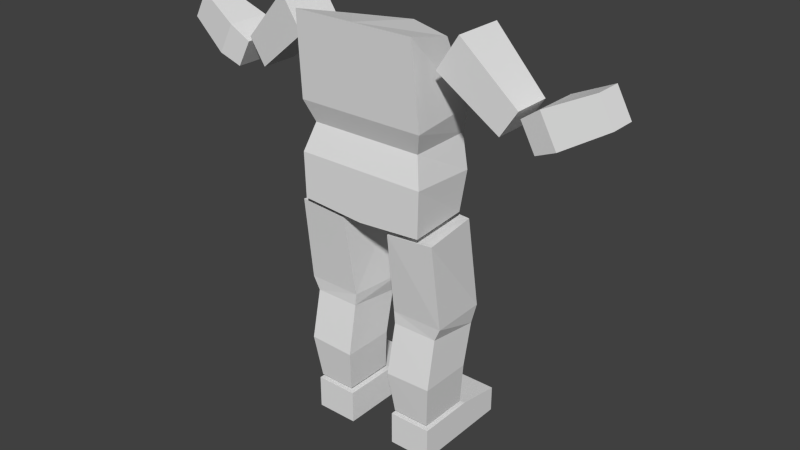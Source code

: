 # Source: axisTest.blend  (saved by Blender 2.76.0; exported with 4.5.12 LTS)
import bpy
from mathutils import Matrix  # noqa: F401  (used for matrix-valued properties, if any)

bpy.ops.wm.read_factory_settings(use_empty=True)
scene = bpy.context.scene
scene.name = 'Scene'

# ---- collections
col_collection_1 = bpy.data.collections.new('Collection 1'); scene.collection.children.link(col_collection_1)

# ---- world
world_world = bpy.data.worlds.new('World'); scene.world = world_world
world_world.color = (0.05088, 0.05088, 0.05088)
world_world.use_sun_shadow = False
world_world.sun_shadow_jitter_overblur = 0.0
world_world.cycles.sampling_method = 'MANUAL'
world_world.cycles.sample_map_resolution = 256

# ---- meshes
me_cube_005 = bpy.data.meshes.new('Cube.005')
me_cube_005.from_pydata([(-3.065, -0.2721, 5.146), (-2.867, -0.2721, 5.505), (-3.065, 0.07793, 5.146), (-2.867, 0.07793, 5.505), (-2.221, -0.3512, 4.679), (-2.024, -0.3512, 5.039), (-2.221, 0.1571, 4.679), (-2.024, 0.1571, 5.039), (-1.767, -0.3487, 4.768), (-1.992, -0.3487, 5.111), (-1.767, 0.1595, 4.768), (-1.992, 0.1595, 5.111), (-0.9949, -0.462, 5.365), (-1.292, -0.462, 5.816), (-0.9949, 0.2081, 5.365), (-1.292, 0.2081, 5.816), (-0.8752, -0.6035, 3.345), (-0.8382, -0.692, 5.757), (-0.8071, 0.285, 3.345), (-0.7033, 0.1144, 5.542), (0.0, 0.3876, 5.542), (0.0, 0.5838, 3.28), (0.0, -0.692, 5.757), (0.0, -0.6035, 3.28), (-0.9564, -0.3542, 1.887), (-1.013, -0.5119, 3.254), (-0.958, 0.3925, 1.788), (-0.8763, 0.3928, 3.235), (-0.3313, -0.3542, 1.887), (-0.3469, -0.5161, 3.199), (-0.3329, 0.3925, 1.788), (-0.319, 0.4801, 3.217), (-0.9266, -0.4341, 0.09871), (-0.9266, -0.4341, 0.5565), (-0.9266, 0.973, 0.09871), (-0.9266, 0.973, 0.4596), (-0.3411, -0.4341, 0.09871), (-0.3411, -0.4341, 0.5565), (-0.3411, 0.973, 0.09871), (-0.3411, 0.973, 0.4596), (-0.9266, 0.3519, 0.5565), (-0.9266, 0.3519, 0.09871), (-0.3411, 0.3519, 0.5565), (-0.3411, 0.3519, 0.09871), (-0.8948, -0.4136, 0.6138), (-2.505, -0.3966, 4.808), (-0.8948, 0.2888, 0.6138), (-2.279, -0.3966, 5.22), (-0.3784, -0.4136, 0.6138), (-2.505, 0.1863, 4.808), (-0.3784, 0.2888, 0.6138), (-2.279, 0.1863, 5.22), (-1.041, -0.3657, 2.071), (-0.9913, 0.4578, 2.037), (-0.2644, 0.4711, 2.03), (-0.3147, -0.3514, 2.055), (-0.9652, -0.4893, 1.221), (-0.9652, 0.2476, 1.221), (-0.3211, 0.246, 1.201), (-0.3211, -0.4909, 1.201), (-0.8909, -0.6039, 3.958), (-0.8413, 0.3755, 3.878), (0.0, -0.6039, 3.958), (0.0, 0.6806, 3.84), (-0.8811, -0.5936, 4.629), (-0.8417, 0.36, 4.694), (0.0, -0.5936, 4.629), (0.0, 0.6662, 4.694), (-0.7409, 0.4057, 4.322), (0.0, -0.4864, 4.337), (0.0, 0.7117, 4.237), (-0.7774, -0.4864, 4.337)], [], [(1, 3, 2, 0), (51, 7, 6, 49), (7, 5, 4, 6), (47, 1, 0, 45), (45, 49, 6, 4), (47, 51, 3, 1), (9, 11, 10, 8), (11, 15, 14, 10), (15, 13, 12, 14), (13, 9, 8, 12), (8, 10, 14, 12), (13, 15, 11, 9), (60, 61, 18, 16), (62, 60, 16, 23), (22, 20, 19, 17), (16, 18, 21, 23), (61, 63, 21, 18), (52, 53, 26, 24), (53, 54, 30, 26), (54, 55, 28, 30), (55, 52, 24, 28), (29, 31, 27, 25), (40, 35, 34, 41), (35, 39, 38, 34), (42, 37, 36, 43), (37, 33, 32, 36), (41, 34, 38, 43), (42, 39, 35, 40), (37, 42, 40, 33), (32, 41, 43, 36), (39, 42, 43, 38), (33, 40, 41, 32), (56, 57, 46, 44), (57, 58, 50, 46), (58, 59, 48, 50), (59, 56, 44, 48), (44, 46, 50, 48), (29, 25, 52, 55), (31, 29, 55, 54), (27, 31, 54, 53), (25, 27, 53, 52), (24, 26, 57, 56), (30, 28, 59, 58), (28, 24, 56, 59), (0, 2, 49, 45), (26, 30, 58, 57), (5, 7, 51, 47), (5, 47, 45, 4), (3, 51, 49, 2), (68, 70, 63, 61), (69, 71, 60, 62), (71, 68, 61, 60), (17, 19, 65, 64), (22, 17, 64, 66), (19, 20, 67, 65), (64, 65, 68, 71), (66, 64, 71, 69), (65, 67, 70, 68)])
me_cube_005.use_remesh_preserve_volume = False
me_cube_005.use_remesh_preserve_attributes = False
me_cube_005.use_mirror_vertex_groups = False
me_cube_005.update()

# ---- objects
ob_body = bpy.data.objects.new('body', me_cube_005)

# ---- transforms, parenting, visibility, modifiers, constraints
ob_body.location = (0.0, 0.0, 0.0)
ob_body.lineart.crease_threshold = 0.0
_m = ob_body.modifiers.new('Mirror', 'MIRROR')
_m.use_clip = True

# ---- collection membership
col_collection_1.objects.link(ob_body)

# ---- scene / render settings (as saved in the file)
scene.frame_start = 1; scene.frame_end = 250; scene.frame_set(0)
scene.render.engine = 'BLENDER_EEVEE_NEXT'
scene.render.resolution_percentage = 50
scene.render.dither_intensity = 0.0
scene.cycles.use_denoising = False
scene.cycles.samples = 10
scene.cycles.sampling_pattern = 'TABULATED_SOBOL'
scene.cycles.light_sampling_threshold = 0.0
scene.cycles.use_adaptive_sampling = False
scene.cycles.use_light_tree = False
scene.cycles.blur_glossy = 0.0
scene.cycles.pixel_filter_type = 'GAUSSIAN'
scene.cycles.sample_clamp_indirect = 0.0
scene.view_settings.view_transform = 'Standard'
bpy.context.view_layer.update()

# ---- added for rendering (the .blend has no active camera and no usable light): camera, sun
cam_auto = bpy.data.cameras.new('AutoCamera')
cam_auto.lens = 50.0
cam_auto.sensor_width = 36.0
cam_auto.clip_end = 1000.0
ob_auto_camera = bpy.data.objects.new('AutoCamera', cam_auto)
scene.collection.objects.link(ob_auto_camera)
ob_auto_camera.location = (7.90716, -9.34806, 9.28327)
ob_auto_camera.rotation_euler = (1.09748, -7.21219e-08, 0.694738)
scene.camera = ob_auto_camera
light_auto_sun = bpy.data.lights.new('AutoSun', 'SUN')
light_auto_sun.energy = 3.0
light_auto_sun.angle = 0.0523599
ob_auto_sun = bpy.data.objects.new('AutoSun', light_auto_sun)
scene.collection.objects.link(ob_auto_sun)
ob_auto_sun.rotation_euler = (0.872665, 0.174533, 0.523599)
bpy.context.view_layer.update()
